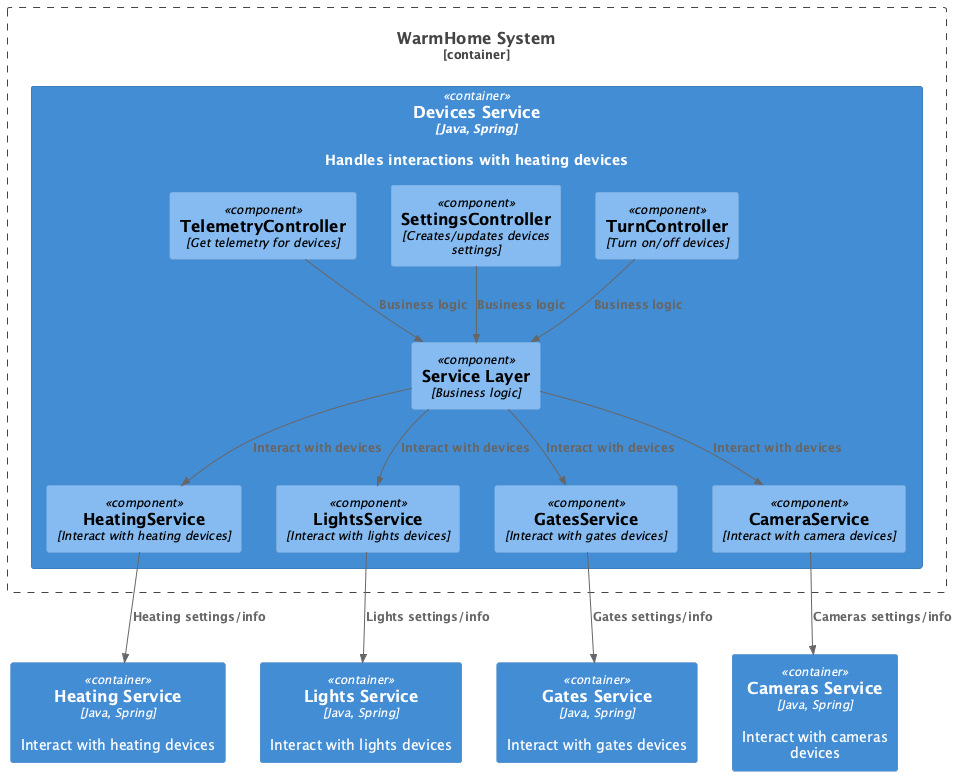

The diagram above was rendered by PlantUML. Its source (embedded in the PNG):
@startuml
top to bottom direction

!includeurl https://raw.githubusercontent.com/RicardoNiepel/C4-PlantUML/master/C4_Component.puml

Container_Boundary(WarmHome, "WarmHome System") {
  Container(Devices, "Devices Service", "Java, Spring", "Handles interactions with heating devices")
}

Container(Devices, "Devices Service", "Java, Spring") {
  Component(TelemetryController, "TelemetryController", "Get telemetry for devices")
  Component(SettingsController, "SettingsController", "Creates/updates devices settings")
  Component(TurnController, "TurnController", "Turn on/off devices")
  Component(ServiceLayer, "Service Layer", "Business logic")
  Component(HeatingService, "HeatingService", "Interact with heating devices")
  Component(LightsService, "LightsService", "Interact with lights devices")
  Component(GatesService, "GatesService", "Interact with gates devices")
  Component(CameraService, "CameraService", "Interact with camera devices")
}

Container(Heating, "Heating Service", "Java, Spring", "Interact with heating devices")
Container(Lights, "Lights Service", "Java, Spring", "Interact with lights devices")
Container(Gates, "Gates Service", "Java, Spring", "Interact with gates devices")
Container(Cameras, "Cameras Service", "Java, Spring", "Interact with cameras devices")


Rel(TelemetryController,ServiceLayer,"Business logic")
Rel(SettingsController,ServiceLayer,"Business logic")
Rel(TurnController,ServiceLayer,"Business logic")


Rel(ServiceLayer,HeatingService,"Interact with devices")
Rel(ServiceLayer,LightsService,"Interact with devices")
Rel(ServiceLayer,GatesService,"Interact with devices")
Rel(ServiceLayer,CameraService,"Interact with devices")


Rel(HeatingService,Heating,"Heating settings/info")
Rel(LightsService,Lights,"Lights settings/info")
Rel(GatesService,Gates,"Gates settings/info")
Rel(CameraService,Cameras,"Cameras settings/info")


@enduml